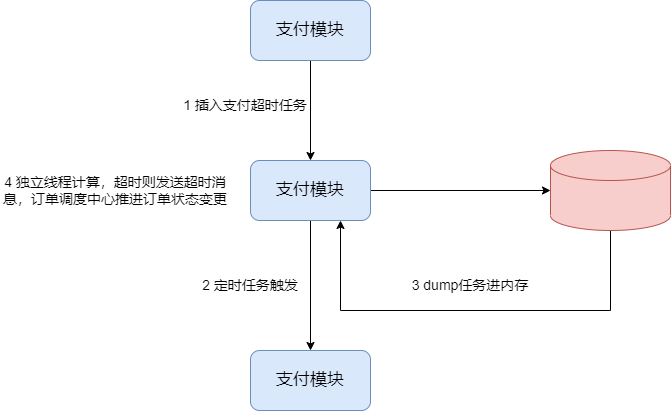

The diagram above was exported from draw.io. Its source (the exported page's mxGraphModel, read from the mxfile embedded in the PNG):
<mxGraphModel dx="963" dy="656" grid="1" gridSize="10" guides="1" tooltips="1" connect="1" arrows="1" fold="1" page="1" pageScale="1" pageWidth="827" pageHeight="1169" math="0" shadow="0">
  <root>
    <mxCell id="0" />
    <mxCell id="1" parent="0" />
    <mxCell id="jHeisJi4G4G9ord5HIjr-5" style="edgeStyle=orthogonalEdgeStyle;rounded=0;orthogonalLoop=1;jettySize=auto;html=1;entryX=0.5;entryY=0;entryDx=0;entryDy=0;" edge="1" parent="1" source="jHeisJi4G4G9ord5HIjr-1" target="jHeisJi4G4G9ord5HIjr-2">
      <mxGeometry relative="1" as="geometry" />
    </mxCell>
    <mxCell id="jHeisJi4G4G9ord5HIjr-1" value="&lt;font style=&quot;font-size: 17px;&quot;&gt;支付模块&lt;/font&gt;" style="rounded=1;whiteSpace=wrap;html=1;fillColor=#dae8fc;strokeColor=#6c8ebf;" vertex="1" parent="1">
      <mxGeometry x="290" y="220" width="120" height="60" as="geometry" />
    </mxCell>
    <mxCell id="jHeisJi4G4G9ord5HIjr-6" style="edgeStyle=orthogonalEdgeStyle;rounded=0;orthogonalLoop=1;jettySize=auto;html=1;entryX=0.5;entryY=0;entryDx=0;entryDy=0;" edge="1" parent="1" source="jHeisJi4G4G9ord5HIjr-2" target="jHeisJi4G4G9ord5HIjr-3">
      <mxGeometry relative="1" as="geometry" />
    </mxCell>
    <mxCell id="jHeisJi4G4G9ord5HIjr-7" style="edgeStyle=orthogonalEdgeStyle;rounded=0;orthogonalLoop=1;jettySize=auto;html=1;entryX=0;entryY=0.5;entryDx=0;entryDy=0;entryPerimeter=0;" edge="1" parent="1" source="jHeisJi4G4G9ord5HIjr-2" target="jHeisJi4G4G9ord5HIjr-4">
      <mxGeometry relative="1" as="geometry" />
    </mxCell>
    <mxCell id="jHeisJi4G4G9ord5HIjr-2" value="&lt;font style=&quot;font-size: 17px;&quot;&gt;支付模块&lt;/font&gt;" style="rounded=1;whiteSpace=wrap;html=1;fillColor=#dae8fc;strokeColor=#6c8ebf;" vertex="1" parent="1">
      <mxGeometry x="290" y="380" width="120" height="60" as="geometry" />
    </mxCell>
    <mxCell id="jHeisJi4G4G9ord5HIjr-3" value="&lt;font style=&quot;font-size: 17px;&quot;&gt;支付模块&lt;/font&gt;" style="rounded=1;whiteSpace=wrap;html=1;fillColor=#dae8fc;strokeColor=#6c8ebf;" vertex="1" parent="1">
      <mxGeometry x="290" y="570" width="120" height="60" as="geometry" />
    </mxCell>
    <mxCell id="jHeisJi4G4G9ord5HIjr-10" style="edgeStyle=orthogonalEdgeStyle;rounded=0;orthogonalLoop=1;jettySize=auto;html=1;entryX=0.75;entryY=1;entryDx=0;entryDy=0;" edge="1" parent="1" source="jHeisJi4G4G9ord5HIjr-4" target="jHeisJi4G4G9ord5HIjr-2">
      <mxGeometry relative="1" as="geometry">
        <Array as="points">
          <mxPoint x="650" y="530" />
          <mxPoint x="380" y="530" />
        </Array>
      </mxGeometry>
    </mxCell>
    <mxCell id="jHeisJi4G4G9ord5HIjr-4" value="" style="shape=cylinder3;whiteSpace=wrap;html=1;boundedLbl=1;backgroundOutline=1;size=15;fillColor=#f8cecc;strokeColor=#b85450;" vertex="1" parent="1">
      <mxGeometry x="590" y="370" width="120" height="80" as="geometry" />
    </mxCell>
    <mxCell id="jHeisJi4G4G9ord5HIjr-8" value="&lt;font style=&quot;font-size: 14px;&quot;&gt;1 插入支付超时任务&lt;/font&gt;" style="text;html=1;strokeColor=none;fillColor=none;align=center;verticalAlign=middle;whiteSpace=wrap;rounded=0;" vertex="1" parent="1">
      <mxGeometry x="220" y="310" width="130" height="30" as="geometry" />
    </mxCell>
    <mxCell id="jHeisJi4G4G9ord5HIjr-9" value="&lt;font style=&quot;font-size: 14px;&quot;&gt;2 定时任务触发&lt;/font&gt;" style="text;html=1;strokeColor=none;fillColor=none;align=center;verticalAlign=middle;whiteSpace=wrap;rounded=0;" vertex="1" parent="1">
      <mxGeometry x="230" y="490" width="120" height="30" as="geometry" />
    </mxCell>
    <mxCell id="jHeisJi4G4G9ord5HIjr-11" value="&lt;font style=&quot;font-size: 14px;&quot;&gt;3 dump任务进内存&lt;/font&gt;" style="text;html=1;strokeColor=none;fillColor=none;align=center;verticalAlign=middle;whiteSpace=wrap;rounded=0;" vertex="1" parent="1">
      <mxGeometry x="450" y="490" width="120" height="30" as="geometry" />
    </mxCell>
    <mxCell id="jHeisJi4G4G9ord5HIjr-12" value="&lt;span style=&quot;font-size: 14px;&quot;&gt;4 独立线程计算，超时则发送超时消息，订单调度中心推进订单状态变更&lt;/span&gt;" style="text;html=1;strokeColor=none;fillColor=none;align=center;verticalAlign=middle;whiteSpace=wrap;rounded=0;" vertex="1" parent="1">
      <mxGeometry x="40" y="387.5" width="230" height="45" as="geometry" />
    </mxCell>
  </root>
</mxGraphModel>